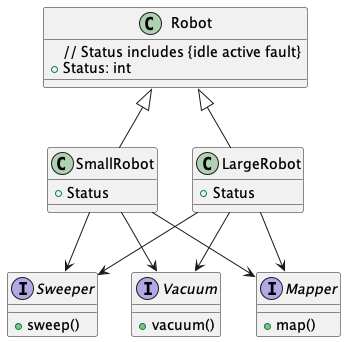

The diagram above was rendered by PlantUML. Its source (embedded in the PNG):
@startuml
class Robot {
// Status includes {idle active fault}
    +Status: int
}

class SmallRobot {
    +Status
}

class LargeRobot {
    +Status
}

interface Sweeper {
    +sweep()
}

interface Vacuum {
    +vacuum()
}

interface Mapper {
    +map()
}


Robot <|-- SmallRobot
Robot <|-- LargeRobot

SmallRobot --> Sweeper
SmallRobot --> Vacuum
SmallRobot --> Mapper

LargeRobot --> Sweeper
LargeRobot --> Vacuum
LargeRobot --> Mapper
@enduml